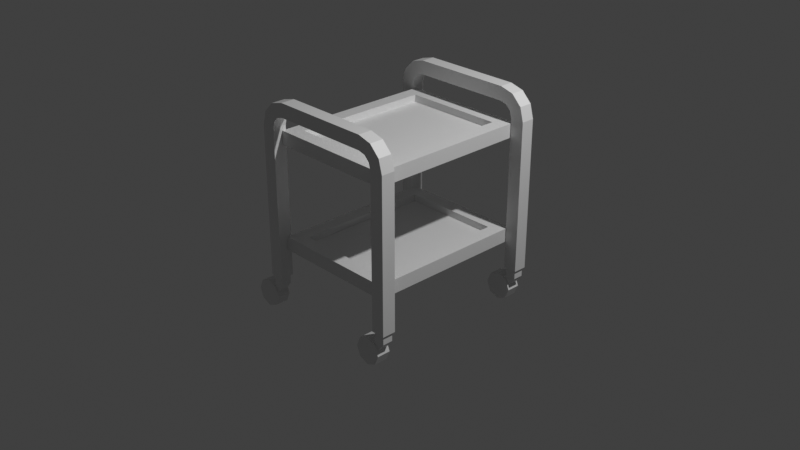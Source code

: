 # Source: medicine_movable_table.blend  (saved by Blender 3.0.42; exported with 4.5.12 LTS)
import bpy
from mathutils import Matrix  # noqa: F401  (used for matrix-valued properties, if any)

bpy.ops.wm.read_factory_settings(use_empty=True)
scene = bpy.context.scene
scene.name = 'Scene'

# ---- collections
col_collection = bpy.data.collections.new('Collection'); scene.collection.children.link(col_collection)

# ---- materials (node trees are filled in below, after node groups)
mat_material = bpy.data.materials.new('Material')
mat_material.alpha_threshold = 0.0
mat_material.use_transparent_shadow = False
mat_material.line_color = (0.0, 0.0, 0.0, 1.0)
mat_material_001 = bpy.data.materials.new('Material.001')
mat_material_001.use_transparent_shadow = False
mat_material_002 = bpy.data.materials.new('Material.002')
mat_material_002.use_transparent_shadow = False

# ---- material node trees
mat_material.use_nodes = True; mat_material.node_tree.nodes.clear()
_N = mat_material.node_tree.nodes; _L = mat_material.node_tree.links
n0 = _N.new('ShaderNodeOutputMaterial'); n0.name = 'Material Output'; n0.location = (300, 300)
n1 = _N.new('ShaderNodeBsdfPrincipled'); n1.name = 'Principled BSDF'; n1.location = (10, 300)
n1.distribution = 'GGX'
n1.subsurface_method = 'RANDOM_WALK_SKIN'
n1.inputs[2].default_value = 0.4
n1.inputs[3].default_value = 1.45
n1.inputs[27].default_value = (0.0, 0.0, 0.0, 1.0)
n1.inputs[28].default_value = 1.0
_L.new(n1.outputs[0], n0.inputs[0])
n0.is_active_output = True
mat_material_001.use_nodes = True; mat_material_001.node_tree.nodes.clear()
_N = mat_material_001.node_tree.nodes; _L = mat_material_001.node_tree.links
n0 = _N.new('ShaderNodeBsdfPrincipled'); n0.name = 'Principled BSDF'; n0.location = (10, 300)
n0.distribution = 'GGX'
n0.subsurface_method = 'RANDOM_WALK_SKIN'
n0.inputs[3].default_value = 1.45
n0.inputs[27].default_value = (0.0, 0.0, 0.0, 1.0)
n0.inputs[28].default_value = 1.0
n1 = _N.new('ShaderNodeOutputMaterial'); n1.name = 'Material Output'; n1.location = (300, 300)
_L.new(n0.outputs[0], n1.inputs[0])
n1.is_active_output = True
mat_material_002.use_nodes = True; mat_material_002.node_tree.nodes.clear()
_N = mat_material_002.node_tree.nodes; _L = mat_material_002.node_tree.links
n0 = _N.new('ShaderNodeBsdfPrincipled'); n0.name = 'Principled BSDF'; n0.location = (10, 300)
n0.distribution = 'GGX'
n0.subsurface_method = 'RANDOM_WALK_SKIN'
n0.inputs[3].default_value = 1.45
n0.inputs[27].default_value = (0.0, 0.0, 0.0, 1.0)
n0.inputs[28].default_value = 1.0
n1 = _N.new('ShaderNodeOutputMaterial'); n1.name = 'Material Output'; n1.location = (300, 300)
_L.new(n0.outputs[0], n1.inputs[0])
n1.is_active_output = True

# ---- world
world_world = bpy.data.worlds.new('World'); scene.world = world_world
world_world.use_nodes = True; world_world.node_tree.nodes.clear()
_N = world_world.node_tree.nodes; _L = world_world.node_tree.links
n0 = _N.new('ShaderNodeOutputWorld'); n0.name = 'World Output'; n0.location = (300, 300)
n1 = _N.new('ShaderNodeBackground'); n1.name = 'Background'; n1.location = (10, 300)
n1.inputs[0].default_value = (0.05088, 0.05088, 0.05088, 1.0)
_L.new(n1.outputs[0], n0.inputs[0])
n0.is_active_output = True
world_world.color = (0.05088, 0.05088, 0.05088)
world_world.use_sun_shadow = False
world_world.sun_shadow_jitter_overblur = 0.0

# ---- cameras
cam_camera = bpy.data.cameras.new('Camera')
cam_camera.clip_end = 100.0
cam_camera.ortho_scale = 7.314

# ---- lights
light_light = bpy.data.lights.new('Light', 'POINT')
light_light.transmission_factor = 0.0
light_light.energy = 1000.0
light_light.shadow_soft_size = 0.1
light_light.shadow_maximum_resolution = 0.006
light_light.use_absolute_resolution = True

# ---- meshes
me_cube = bpy.data.meshes.new('Cube')
me_cube.from_pydata([(0.5439, 0.7439, -0.15), (0.5439, 0.7439, -0.3), (0.5439, -0.7439, -0.15), (0.5439, -0.7439, -0.3), (-0.5439, 0.7439, -0.15), (-0.5439, 0.7439, -0.3), (-0.5439, -0.7439, -0.15), (-0.5439, -0.7439, -0.3), (-0.6939, 0.8939, -0.3), (-0.6939, -0.8939, -0.3), (0.6939, 0.8939, -0.3), (0.6939, -0.8939, -0.15), (-0.6939, -0.8939, -0.15), (0.6939, 0.8939, -0.15), (0.6939, -0.8939, -0.3), (-0.6939, 0.8939, -0.15), (0.5439, -0.7439, -0.225), (-0.5439, -0.7439, -0.225), (-0.5439, 0.7439, -0.225), (0.5439, 0.7439, -0.225), (0.5439, 0.7439, 1.0), (0.5439, 0.7439, 0.85), (0.5439, -0.7439, 1.0), (0.5439, -0.7439, 0.85), (-0.5439, 0.7439, 1.0), (-0.5439, 0.7439, 0.85), (-0.5439, -0.7439, 1.0), (-0.5439, -0.7439, 0.85), (-0.6939, 0.8939, 0.85), (-0.6939, -0.8939, 0.85), (0.6939, 0.8939, 0.85), (0.6939, -0.8939, 1.0), (-0.6939, -0.8939, 1.0), (0.6939, 0.8939, 1.0), (0.6939, -0.8939, 0.85), (-0.6939, 0.8939, 1.0), (0.5439, -0.7439, 0.925), (-0.5439, -0.7439, 0.925), (-0.5439, 0.7439, 0.925), (0.5439, 0.7439, 0.925), (-0.6939, 1.0, -0.6), (-0.844, 1.0, -0.6), (-0.6939, 1.0, 1.05), (-0.844, 1.0, 1.05), (-0.6939, 0.85, -0.6), (-0.844, 0.85, -0.6), (-0.844, 0.85, 1.05), (-0.6939, 0.85, 1.05), (-0.5461, 0.85, 1.348), (-0.5461, 0.85, 1.198), (-0.5461, 1.0, 1.198), (-0.5461, 1.0, 1.348), (-0.6741, 0.85, 1.124), (-0.62, 0.85, 1.178), (-0.6951, 0.85, 1.308), (-0.8041, 0.85, 1.199), (-0.6741, 1.0, 1.124), (-0.62, 1.0, 1.178), (-0.6951, 1.0, 1.308), (-0.8041, 1.0, 1.199), (0.6939, 1.0, -0.6), (0.844, 1.0, -0.6), (0.6939, 1.0, 1.05), (0.6939, 0.85, -0.6), (0.844, 0.85, -0.6), (0.844, 0.85, 1.05), (0.844, 1.0, 1.05), (0.6939, 0.85, 1.05), (0.5461, 0.85, 1.348), (0.5461, 0.85, 1.198), (0.5461, 1.0, 1.198), (0.5461, 1.0, 1.348), (0.6741, 0.85, 1.124), (0.62, 0.85, 1.178), (0.6951, 0.85, 1.308), (0.8041, 0.85, 1.199), (0.6741, 1.0, 1.124), (0.62, 1.0, 1.178), (0.6951, 1.0, 1.308), (0.8041, 1.0, 1.199), (-0.6939, -1.0, -0.6), (-0.844, -1.0, -0.6), (-0.6939, -0.85, -0.6), (-0.844, -0.85, -0.6), (-0.844, -0.85, 1.05), (-0.6939, -1.0, 1.05), (-0.844, -1.0, 1.05), (-0.6939, -0.85, 1.05), (-0.5461, -0.85, 1.348), (-0.5461, -0.85, 1.198), (-0.5461, -1.0, 1.198), (-0.5461, -1.0, 1.348), (-0.6741, -0.85, 1.124), (-0.62, -0.85, 1.178), (-0.6951, -0.85, 1.308), (-0.8041, -0.85, 1.199), (-0.6741, -1.0, 1.124), (-0.62, -1.0, 1.178), (-0.6951, -1.0, 1.308), (-0.8041, -1.0, 1.199), (0.6939, -1.0, -0.6), (0.844, -1.0, -0.6), (0.6939, -1.0, 1.05), (0.6939, -0.85, -0.6), (0.844, -0.85, -0.6), (0.6939, -0.85, 1.05), (0.844, -0.85, 1.05), (0.844, -1.0, 1.05), (0.5461, -0.85, 1.348), (0.5461, -0.85, 1.198), (0.5461, -1.0, 1.198), (0.5461, -1.0, 1.348), (0.6741, -0.85, 1.124), (0.62, -0.85, 1.178), (0.6951, -0.85, 1.308), (0.8041, -0.85, 1.199), (0.6741, -1.0, 1.124), (0.62, -1.0, 1.178), (0.6951, -1.0, 1.308), (0.8041, -1.0, 1.199), (-0.7127, 0.9812, -0.6), (-0.8252, 0.9812, -0.6), (-0.7127, 0.8687, -0.6), (-0.8252, 0.8687, -0.6), (0.8252, 0.9812, -0.6), (0.7127, 0.9812, -0.6), (0.8252, 0.8687, -0.6), (0.7127, 0.8687, -0.6), (0.8252, 0.9812, -0.7), (0.7127, 0.9812, -0.7), (0.7127, 0.8687, -0.7), (0.8252, 0.8687, -0.7), (0.6585, 0.9812, -0.7309), (0.738, 0.9812, -0.8105), (0.619, 1.0, -0.7), (0.619, 0.85, -0.7), (0.725, 1.0, -0.7439), (0.725, 0.85, -0.7439), (0.769, 1.0, -0.85), (0.769, 0.85, -0.85), (0.725, 1.0, -0.9561), (0.725, 0.85, -0.9561), (0.619, 1.0, -1.0), (0.619, 0.85, -1.0), (0.5129, 1.0, -0.9561), (0.5129, 0.85, -0.9561), (0.469, 1.0, -0.85), (0.469, 0.85, -0.85), (0.5129, 1.0, -0.7439), (0.5129, 0.85, -0.7439), (0.6585, 0.8687, -0.7309), (0.738, 0.8687, -0.8105), (0.8252, -0.8687, -0.6), (0.7127, -0.8687, -0.6), (0.8252, -0.9812, -0.6), (0.7127, -0.9812, -0.6), (0.8252, -0.8687, -0.7), (0.7127, -0.8687, -0.7), (0.7127, -0.9812, -0.7), (0.8252, -0.9812, -0.7), (0.6585, -0.8687, -0.7309), (0.738, -0.8687, -0.8105), (0.619, -0.85, -0.7), (0.619, -1.0, -0.7), (0.725, -0.85, -0.7439), (0.725, -1.0, -0.7439), (0.769, -0.85, -0.85), (0.769, -1.0, -0.85), (0.725, -0.85, -0.9561), (0.725, -1.0, -0.9561), (0.619, -0.85, -1.0), (0.619, -1.0, -1.0), (0.5129, -0.85, -0.9561), (0.5129, -1.0, -0.9561), (0.469, -0.85, -0.85), (0.469, -1.0, -0.85), (0.5129, -0.85, -0.7439), (0.5129, -1.0, -0.7439), (0.6585, -0.9812, -0.7309), (0.738, -0.9812, -0.8105), (-0.7127, -0.8687, -0.6), (-0.8252, -0.8687, -0.6), (-0.7127, -0.9812, -0.6), (-0.8252, -0.9812, -0.6), (-0.7127, -0.8687, -0.7), (-0.8252, -0.8687, -0.7), (-0.8252, -0.9812, -0.7), (-0.7127, -0.9812, -0.7), (-0.8794, -0.8687, -0.7309), (-0.7999, -0.8687, -0.8105), (-0.919, -0.85, -0.7), (-0.919, -1.0, -0.7), (-0.8129, -0.85, -0.7439), (-0.8129, -1.0, -0.7439), (-0.769, -0.85, -0.85), (-0.769, -1.0, -0.85), (-0.8129, -0.85, -0.9561), (-0.8129, -1.0, -0.9561), (-0.919, -0.85, -1.0), (-0.919, -1.0, -1.0), (-1.025, -0.85, -0.9561), (-1.025, -1.0, -0.9561), (-1.069, -0.85, -0.85), (-1.069, -1.0, -0.85), (-1.025, -0.85, -0.7439), (-1.025, -1.0, -0.7439), (-0.8794, -0.9812, -0.7309), (-0.7999, -0.9812, -0.8105)], [], [(14, 11, 12, 9), (9, 12, 15, 8), (16, 3, 7, 17), (10, 13, 11, 14), (8, 15, 13, 10), (5, 7, 9, 8), (1, 5, 8, 10), (2, 6, 12, 11), (0, 2, 11, 13), (7, 3, 14, 9), (6, 4, 15, 12), (4, 0, 13, 15), (3, 1, 10, 14), (18, 4, 6, 17), (19, 0, 4, 18), (19, 1, 3, 16), (0, 19, 16, 2), (1, 19, 18, 5), (5, 18, 17, 7), (2, 16, 17, 6), (16, 19, 18, 17), (34, 31, 32, 29), (29, 32, 35, 28), (36, 23, 27, 37), (30, 33, 31, 34), (28, 35, 33, 30), (25, 27, 29, 28), (21, 25, 28, 30), (22, 26, 32, 31), (20, 22, 31, 33), (27, 23, 34, 29), (26, 24, 35, 32), (24, 20, 33, 35), (23, 21, 30, 34), (38, 24, 26, 37), (39, 20, 24, 38), (39, 21, 23, 36), (20, 39, 36, 22), (21, 39, 38, 25), (25, 38, 37, 27), (22, 36, 37, 26), (36, 39, 38, 37), (40, 41, 43, 42), (47, 46, 45, 44), (44, 45, 41, 40), (42, 47, 44, 40), (46, 43, 41, 45), (54, 53, 49, 48), (50, 51, 71, 70), (53, 57, 50, 49), (58, 54, 48, 51), (57, 58, 51, 50), (42, 43, 59, 56), (56, 59, 58, 57), (43, 46, 55, 59), (59, 55, 54, 58), (47, 42, 56, 52), (52, 56, 57, 53), (46, 47, 52, 55), (55, 52, 53, 54), (60, 62, 66, 61), (67, 63, 64, 65), (63, 60, 61, 64), (62, 60, 63, 67), (65, 64, 61, 66), (74, 68, 69, 73), (48, 68, 71, 51), (73, 69, 70, 77), (78, 71, 68, 74), (77, 70, 71, 78), (62, 76, 79, 66), (76, 77, 78, 79), (66, 79, 75, 65), (79, 78, 74, 75), (67, 72, 76, 62), (72, 73, 77, 76), (65, 75, 72, 67), (75, 74, 73, 72), (49, 69, 68, 48), (50, 70, 69, 49), (80, 85, 86, 81), (87, 82, 83, 84), (82, 80, 81, 83), (85, 80, 82, 87), (84, 83, 81, 86), (94, 88, 89, 93), (90, 110, 111, 91), (93, 89, 90, 97), (98, 91, 88, 94), (97, 90, 91, 98), (85, 96, 99, 86), (96, 97, 98, 99), (86, 99, 95, 84), (99, 98, 94, 95), (87, 92, 96, 85), (92, 93, 97, 96), (84, 95, 92, 87), (95, 94, 93, 92), (100, 101, 107, 102), (105, 106, 104, 103), (103, 104, 101, 100), (102, 105, 103, 100), (106, 107, 101, 104), (114, 113, 109, 108), (88, 91, 111, 108), (113, 117, 110, 109), (118, 114, 108, 111), (117, 118, 111, 110), (102, 107, 119, 116), (116, 119, 118, 117), (107, 106, 115, 119), (119, 115, 114, 118), (105, 102, 116, 112), (112, 116, 117, 113), (106, 105, 112, 115), (115, 112, 113, 114), (89, 88, 108, 109), (90, 89, 109, 110), (122, 120, 121, 123), (128, 131, 151, 133), (127, 125, 129, 130), (126, 127, 130, 131), (124, 126, 131, 128), (125, 124, 128, 129), (134, 135, 137, 136), (136, 137, 139, 138), (138, 139, 141, 140), (131, 130, 150, 151), (140, 141, 143, 142), (130, 129, 132, 150), (142, 143, 145, 144), (129, 128, 133, 132), (144, 145, 147, 146), (137, 135, 149, 147, 145, 143, 141, 139), (146, 147, 149, 148), (148, 149, 135, 134), (134, 136, 138, 140, 142, 144, 146, 148), (156, 159, 179, 161), (155, 153, 157, 158), (154, 155, 158, 159), (152, 154, 159, 156), (153, 152, 156, 157), (162, 163, 165, 164), (164, 165, 167, 166), (166, 167, 169, 168), (159, 158, 178, 179), (168, 169, 171, 170), (158, 157, 160, 178), (170, 171, 173, 172), (157, 156, 161, 160), (172, 173, 175, 174), (165, 163, 177, 175, 173, 171, 169, 167), (174, 175, 177, 176), (176, 177, 163, 162), (162, 164, 166, 168, 170, 172, 174, 176), (184, 187, 207, 189), (183, 181, 185, 186), (182, 183, 186, 187), (180, 182, 187, 184), (181, 180, 184, 185), (190, 191, 193, 192), (192, 193, 195, 194), (194, 195, 197, 196), (187, 186, 206, 207), (196, 197, 199, 198), (186, 185, 188, 206), (198, 199, 201, 200), (185, 184, 189, 188), (200, 201, 203, 202), (193, 191, 205, 203, 201, 199, 197, 195), (202, 203, 205, 204), (204, 205, 191, 190), (190, 192, 194, 196, 198, 200, 202, 204)])
me_cube.polygons.foreach_set('material_index', [0, 0, 0, 0, 0, 0, 0, 0, 0, 0, 0, 0, 0, 0, 0, 0, 0, 0, 0, 0, 2, 0, 0, 0, 0, 0, 0, 0, 0, 0, 0, 0, 0, 0, 0, 0, 0, 0, 0, 0, 0, 2, 0, 0, 0, 0, 0, 0, 0, 0, 0, 0, 0, 0, 0, 0, 0, 0, 0, 0, 0, 0, 0, 0, 0, 0, 0, 0, 0, 0, 0, 0, 0, 0, 0, 0, 0, 0, 0, 0, 0, 0, 0, 0, 0, 0, 0, 0, 0, 0, 0, 0, 0, 0, 0, 0, 0, 0, 0, 0, 0, 0, 0, 0, 0, 0, 0, 0, 0, 0, 0, 0, 0, 0, 0, 0, 0, 0, 0, 1, 1, 1, 1, 1, 1, 1, 1, 1, 1, 1, 1, 1, 1, 1, 1, 1, 1, 1, 1, 1, 1, 1, 1, 1, 1, 1, 1, 1, 1, 1, 1, 1, 1, 1, 1, 1, 1, 1, 1, 1, 1, 1, 1, 1, 1, 1, 1, 1, 1, 1, 1, 1, 1])
_uv = me_cube.uv_layers.new(name='UVMap')
_uv.uv.foreach_set('vector', [0.003035, 0.6167, 0.003035, 0.644, -0.2497, 0.644, -0.2497, 0.6167, 0.4547, 0.1577, 0.482, 0.1577, 0.482, 0.4833, 0.4547, 0.4833, -0.02428, 0.5757, -0.02428, 0.5893, -0.2223, 0.5893, -0.2223, 0.5757, 0.4346, 0.1006, 0.4073, 0.1006, 0.4073, -0.2249, 0.4346, -0.2249, 0.1057, 0.5814, 0.1057, 0.554, 0.3584, 0.554, 0.3584, 0.5814, 0.4273, 0.456, 0.4273, 0.1851, 0.4547, 0.1577, 0.4547, 0.4833, 0.3311, 0.6087, 0.133, 0.6087, 0.1057, 0.5814, 0.3584, 0.5814, -0.02428, 0.6713, -0.2223, 0.6713, -0.2497, 0.644, 0.003035, 0.644, 0.38, 0.07331, 0.38, -0.1976, 0.4073, -0.2249, 0.4073, 0.1006, -0.2223, 0.5893, -0.02428, 0.5893, 0.003035, 0.6167, -0.2497, 0.6167, 0.5093, 0.1851, 0.5093, 0.456, 0.482, 0.4833, 0.482, 0.1577, 0.133, 0.5267, 0.3311, 0.5267, 0.3584, 0.554, 0.1057, 0.554, 0.462, -0.1976, 0.462, 0.07331, 0.4346, 0.1006, 0.4346, -0.2249, 0.5229, 0.456, 0.5093, 0.456, 0.5093, 0.1851, 0.5229, 0.1851, 0.3311, 0.5131, 0.3311, 0.5267, 0.133, 0.5267, 0.133, 0.5131, 0.4756, 0.07331, 0.462, 0.07331, 0.462, -0.1976, 0.4756, -0.1976, 0.38, 0.07331, 0.3664, 0.07331, 0.3664, -0.1976, 0.38, -0.1976, 0.3311, 0.6087, 0.3311, 0.6223, 0.133, 0.6223, 0.133, 0.6087, 0.4273, 0.456, 0.4137, 0.456, 0.4137, 0.1851, 0.4273, 0.1851, -0.02428, 0.6713, -0.02428, 0.6849, -0.2223, 0.6849, -0.2223, 0.6713, 0.4999, 0.0001169, 0.4999, 0.6836, 0.0001169, 0.6836, 0.0001169, 0.0001169, 0.6117, 0.554, 0.6117, 0.5814, 0.3591, 0.5814, 0.3591, 0.554, 0.5173, -0.2249, 0.5446, -0.2249, 0.5446, 0.1006, 0.5173, 0.1006, 0.5844, 0.5131, 0.5844, 0.5267, 0.3864, 0.5267, 0.3864, 0.5131, 0.07586, 0.5067, 0.07586, 0.534, -0.2497, 0.534, -0.2497, 0.5067, 0.5919, 0.4104, 0.5646, 0.4104, 0.5646, 0.1577, 0.5919, 0.1577, 0.4899, 0.07331, 0.4899, -0.1976, 0.5173, -0.2249, 0.5173, 0.1006, 0.6192, 0.1851, 0.6192, 0.3831, 0.5919, 0.4104, 0.5919, 0.1577, 0.5844, 0.6087, 0.3864, 0.6087, 0.3591, 0.5814, 0.6117, 0.5814, 0.04855, 0.5613, -0.2223, 0.5613, -0.2497, 0.534, 0.07586, 0.534, 0.3864, 0.5267, 0.5844, 0.5267, 0.6117, 0.554, 0.3591, 0.554, 0.5719, -0.1976, 0.5719, 0.07331, 0.5446, 0.1006, 0.5446, -0.2249, 0.5373, 0.3831, 0.5373, 0.1851, 0.5646, 0.1577, 0.5646, 0.4104, -0.2223, 0.4794, 0.04855, 0.4794, 0.07586, 0.5067, -0.2497, 0.5067, 0.5855, 0.07331, 0.5719, 0.07331, 0.5719, -0.1976, 0.5855, -0.1976, 0.5236, 0.1851, 0.5373, 0.1851, 0.5373, 0.3831, 0.5236, 0.3831, 0.04855, 0.4658, 0.04855, 0.4794, -0.2223, 0.4794, -0.2223, 0.4658, 0.04855, 0.5613, 0.04855, 0.575, -0.2223, 0.575, -0.2223, 0.5613, 0.6192, 0.1851, 0.6329, 0.1851, 0.6329, 0.3831, 0.6192, 0.3831, 0.4899, 0.07331, 0.4763, 0.07331, 0.4763, -0.1976, 0.4899, -0.1976, 0.5844, 0.6087, 0.5844, 0.6223, 0.3864, 0.6223, 0.3864, 0.6087, 0.9999, 0.0001169, 0.9999, 0.6836, 0.5001, 0.6836, 0.5001, 0.0001169, 0.03035, -0.1976, 0.05767, -0.1976, 0.05767, 0.1028, 0.03035, 0.1028, 0.133, 0.4582, 0.1057, 0.4582, 0.1057, 0.1577, 0.133, 0.1577, 0.03035, -0.2249, 0.05767, -0.2249, 0.05767, -0.1976, 0.03035, -0.1976, 0.7169, 0.4582, 0.6895, 0.4582, 0.6895, 0.1577, 0.7169, 0.1577, 0.6889, 0.4582, 0.6615, 0.4582, 0.6615, 0.1577, 0.6889, 0.1577, 0.1328, 0.5051, 0.1464, 0.4815, 0.1599, 0.4851, 0.1599, 0.5124, 0.003442, 0.1297, 0.003442, 0.1571, -0.1954, 0.1571, -0.1954, 0.1297, 0.6895, 0.486, 0.7169, 0.486, 0.7169, 0.5, 0.6895, 0.5, 0.6615, 0.5143, 0.6889, 0.5143, 0.6889, 0.5424, 0.6615, 0.5424, 0.0169, 0.1261, 0.03056, 0.1498, 0.003442, 0.1571, 0.003442, 0.1297, 0.03035, 0.1028, 0.05767, 0.1028, 0.0504, 0.1299, 0.02675, 0.1163, 0.02675, 0.1163, 0.0504, 0.1299, 0.03056, 0.1498, 0.0169, 0.1261, 0.6615, 0.4582, 0.6889, 0.4582, 0.6889, 0.4862, 0.6615, 0.4862, 0.6615, 0.4862, 0.6889, 0.4862, 0.6889, 0.5143, 0.6615, 0.5143, 0.6895, 0.4582, 0.7169, 0.4582, 0.7169, 0.4721, 0.6895, 0.4721, 0.6895, 0.4721, 0.7169, 0.4721, 0.7169, 0.486, 0.6895, 0.486, 0.1057, 0.4582, 0.133, 0.4582, 0.1366, 0.4716, 0.1129, 0.4853, 0.1129, 0.4853, 0.1366, 0.4716, 0.1464, 0.4815, 0.1328, 0.5051, -0.2223, -0.1976, -0.2223, 0.1028, -0.2497, 0.1028, -0.2497, -0.1976, 0.3857, 0.4582, 0.3857, 0.1577, 0.413, 0.1577, 0.413, 0.4582, -0.2223, -0.2249, -0.2223, -0.1976, -0.2497, -0.1976, -0.2497, -0.2249, 0.7169, 0.7406, 0.7169, 1.041, 0.6895, 1.041, 0.6895, 0.7406, 0.6889, 0.8255, 0.6889, 1.126, 0.6615, 1.126, 0.6615, 0.8255, 0.3859, 0.5051, 0.3588, 0.5124, 0.3588, 0.4851, 0.3722, 0.4815, 0.6889, 0.5424, 0.6889, 0.7413, 0.6615, 0.7413, 0.6615, 0.5424, 0.6895, 0.7128, 0.6895, 0.6988, 0.7169, 0.6988, 0.7169, 0.7128, 0.6615, 0.7693, 0.6615, 0.7413, 0.6889, 0.7413, 0.6889, 0.7693, -0.2089, 0.1261, -0.1954, 0.1297, -0.1954, 0.1571, -0.2225, 0.1498, -0.2223, 0.1028, -0.2187, 0.1163, -0.2424, 0.1299, -0.2497, 0.1028, -0.2187, 0.1163, -0.2089, 0.1261, -0.2225, 0.1498, -0.2424, 0.1299, 0.6615, 0.8255, 0.6615, 0.7974, 0.6889, 0.7974, 0.6889, 0.8255, 0.6615, 0.7974, 0.6615, 0.7693, 0.6889, 0.7693, 0.6889, 0.7974, 0.6895, 0.7406, 0.6895, 0.7267, 0.7169, 0.7267, 0.7169, 0.7406, 0.6895, 0.7267, 0.6895, 0.7128, 0.7169, 0.7128, 0.7169, 0.7267, 0.413, 0.4582, 0.4057, 0.4853, 0.3821, 0.4716, 0.3857, 0.4582, 0.4057, 0.4853, 0.3859, 0.5051, 0.3722, 0.4815, 0.3821, 0.4716, 0.1599, 0.4851, 0.3588, 0.4851, 0.3588, 0.5124, 0.1599, 0.5124, 0.7169, 0.5, 0.7169, 0.6988, 0.6895, 0.6988, 0.6895, 0.5, 0.08567, -0.1976, 0.08567, 0.1028, 0.05835, 0.1028, 0.05835, -0.1976, -0.1954, 0.4378, 0.105, 0.4378, 0.105, 0.4651, -0.1954, 0.4651, 0.08567, -0.2249, 0.08567, -0.1976, 0.05835, -0.1976, 0.05835, -0.2249, 0.9492, 0.1013, 1.25, 0.1013, 1.25, 0.1286, 0.9492, 0.1286, 0.6609, 0.8255, 0.6609, 1.126, 0.6335, 1.126, 0.6335, 0.8255, -0.2424, 0.438, -0.2497, 0.4108, -0.2223, 0.4108, -0.2187, 0.4243, 0.1126, 0.1297, 0.3115, 0.1297, 0.3115, 0.1571, 0.1126, 0.1571, 0.9214, 0.1286, 0.9074, 0.1286, 0.9074, 0.1013, 0.9214, 0.1013, 0.6335, 0.7693, 0.6335, 0.7413, 0.6609, 0.7413, 0.6609, 0.7693, 0.09913, 0.1261, 0.1126, 0.1297, 0.1126, 0.1571, 0.08547, 0.1498, 0.08567, 0.1028, 0.08928, 0.1163, 0.06562, 0.1299, 0.05835, 0.1028, 0.08928, 0.1163, 0.09913, 0.1261, 0.08547, 0.1498, 0.06562, 0.1299, 0.6335, 0.8255, 0.6335, 0.7974, 0.6609, 0.7974, 0.6609, 0.8255, 0.6335, 0.7974, 0.6335, 0.7693, 0.6609, 0.7693, 0.6609, 0.7974, 0.9492, 0.1286, 0.9353, 0.1286, 0.9353, 0.1013, 0.9492, 0.1013, 0.9353, 0.1286, 0.9214, 0.1286, 0.9214, 0.1013, 0.9353, 0.1013, -0.1954, 0.4651, -0.2225, 0.4578, -0.2089, 0.4342, -0.1954, 0.4378, -0.2225, 0.4578, -0.2424, 0.438, -0.2187, 0.4243, -0.2089, 0.4342, 0.3384, -0.1976, 0.3657, -0.1976, 0.3657, 0.1028, 0.3384, 0.1028, -0.1954, 0.1851, -0.1954, 0.1577, 0.105, 0.1577, 0.105, 0.1851, 0.3384, -0.2249, 0.3657, -0.2249, 0.3657, -0.1976, 0.3384, -0.1976, 0.6668, 0.1013, 0.6668, 0.1286, 0.3664, 0.1286, 0.3664, 0.1013, 0.6609, 0.4582, 0.6335, 0.4582, 0.6335, 0.1577, 0.6609, 0.1577, -0.2424, 0.1849, -0.2187, 0.1985, -0.2223, 0.212, -0.2497, 0.212, 0.6609, 0.7413, 0.6335, 0.7413, 0.6335, 0.5424, 0.6609, 0.5424, 0.6946, 0.1286, 0.6946, 0.1013, 0.7086, 0.1013, 0.7086, 0.1286, 0.6335, 0.5143, 0.6609, 0.5143, 0.6609, 0.5424, 0.6335, 0.5424, 0.3249, 0.1261, 0.3386, 0.1498, 0.3115, 0.1571, 0.3115, 0.1297, 0.3384, 0.1028, 0.3657, 0.1028, 0.3584, 0.1299, 0.3348, 0.1163, 0.3348, 0.1163, 0.3584, 0.1299, 0.3386, 0.1498, 0.3249, 0.1261, 0.6335, 0.4582, 0.6609, 0.4582, 0.6609, 0.4862, 0.6335, 0.4862, 0.6335, 0.4862, 0.6609, 0.4862, 0.6609, 0.5143, 0.6335, 0.5143, 0.6668, 0.1286, 0.6668, 0.1013, 0.6807, 0.1013, 0.6807, 0.1286, 0.6807, 0.1286, 0.6807, 0.1013, 0.6946, 0.1013, 0.6946, 0.1286, -0.1954, 0.1577, -0.1954, 0.1851, -0.2089, 0.1887, -0.2225, 0.165, -0.2225, 0.165, -0.2089, 0.1887, -0.2187, 0.1985, -0.2424, 0.1849, -0.2223, 0.4108, -0.2497, 0.4108, -0.2497, 0.212, -0.2223, 0.212, 0.9074, 0.1013, 0.9074, 0.1286, 0.7086, 0.1286, 0.7086, 0.1013, 0.3664, 0.1498, 0.3664, 0.1293, 0.3869, 0.1293, 0.3869, 0.1498, 0.9176, 0.8678, 0.8367, 0.8678, 0.8367, 0.7665, 0.9176, 0.7665, 0.3215, 0.8272, 0.4024, 0.8272, 0.4024, 0.8992, 0.3215, 0.8992, 0.8642, 0.0004564, 0.939, 0.03145, 0.9115, 0.09794, 0.8367, 0.06695, 0.9176, 0.9397, 0.8367, 0.9397, 0.8367, 0.8678, 0.9176, 0.8678, 0.939, 0.5342, 0.8642, 0.5652, 0.8367, 0.4987, 0.9115, 0.4677, 0.2173, 0.6614, 0.1093, 0.6614, 0.1093, 0.5788, 0.2173, 0.5788, 0.2173, 0.5788, 0.1093, 0.5788, 0.1093, 0.4962, 0.2173, 0.4962, 0.2173, 0.4962, 0.1093, 0.4962, 0.1093, 0.4136, 0.2173, 0.4136, 0.8367, 0.06695, 0.9115, 0.09794, 0.939, 0.1334, 0.8642, 0.1644, 0.2173, 0.4136, 0.1093, 0.4136, 0.1093, 0.3309, 0.2173, 0.3309, 0.3215, 0.8992, 0.4024, 0.8992, 0.4024, 0.9441, 0.3215, 0.9441, 0.2173, 0.3309, 0.1093, 0.3309, 0.1093, 0.2483, 0.2173, 0.2483, 0.9115, 0.4677, 0.8367, 0.4987, 0.8642, 0.4012, 0.939, 0.4322, 0.2173, 0.2483, 0.1093, 0.2483, 0.1093, 0.1657, 0.2173, 0.1657, 0.4359, 0.2593, 0.4943, 0.2008, 0.577, 0.2008, 0.6354, 0.2593, 0.6354, 0.3419, 0.577, 0.4003, 0.4943, 0.4003, 0.4359, 0.3419, 0.2173, 0.1657, 0.1093, 0.1657, 0.1093, 0.08308, 0.2173, 0.08308, 0.2173, 0.08308, 0.1093, 0.08308, 0.1093, 0.0004564, 0.2173, 0.0004564, 0.8358, 0.3419, 0.7773, 0.4003, 0.6947, 0.4003, 0.6363, 0.3419, 0.6363, 0.2593, 0.6947, 0.2008, 0.7773, 0.2008, 0.8358, 0.2593, 0.7083, 0.883, 0.7083, 0.802, 0.8096, 0.802, 0.8096, 0.883, 0.0004564, 0.8272, 0.08144, 0.8272, 0.08144, 0.8992, 0.0004564, 0.8992, 0.8642, 0.2008, 0.939, 0.2318, 0.9115, 0.2983, 0.8367, 0.2673, 0.6363, 0.883, 0.6363, 0.802, 0.7083, 0.802, 0.7083, 0.883, 0.939, 0.7346, 0.8642, 0.7656, 0.8367, 0.6991, 0.9115, 0.6681, 0.1084, 0.6614, 0.0004566, 0.6614, 0.0004566, 0.5788, 0.1084, 0.5788, 0.1084, 0.5788, 0.0004566, 0.5788, 0.0004565, 0.4962, 0.1084, 0.4962, 0.1084, 0.4962, 0.0004565, 0.4962, 0.0004565, 0.4136, 0.1084, 0.4136, 0.8367, 0.2673, 0.9115, 0.2983, 0.939, 0.3338, 0.8642, 0.3648, 0.1084, 0.4136, 0.0004565, 0.4136, 0.0004564, 0.3309, 0.1084, 0.3309, 0.0004564, 0.8992, 0.08144, 0.8992, 0.08144, 0.9441, 0.0004564, 0.9441, 0.1084, 0.3309, 0.0004564, 0.3309, 0.0004566, 0.2483, 0.1084, 0.2483, 0.9115, 0.6681, 0.8367, 0.6991, 0.8642, 0.6016, 0.939, 0.6326, 0.1084, 0.2483, 0.0004566, 0.2483, 0.0004565, 0.1657, 0.1084, 0.1657, 0.6363, 0.7426, 0.6363, 0.66, 0.6947, 0.6016, 0.7773, 0.6016, 0.8358, 0.66, 0.8358, 0.7426, 0.7773, 0.8011, 0.6947, 0.8011, 0.1084, 0.1657, 0.0004565, 0.1657, 0.0004565, 0.08308, 0.1084, 0.08308, 0.1084, 0.08308, 0.0004565, 0.08308, 0.0004565, 0.0004565, 0.1084, 0.0004564, 0.577, 0.4012, 0.6354, 0.4596, 0.6354, 0.5423, 0.577, 0.6007, 0.4943, 0.6007, 0.4359, 0.5423, 0.4359, 0.4596, 0.4943, 0.4012, 0.5079, 0.883, 0.5079, 0.802, 0.6092, 0.802, 0.6092, 0.883, 0.1149, 0.8272, 0.1959, 0.8272, 0.1959, 0.8992, 0.1149, 0.8992, 0.349, 0.6623, 0.4238, 0.6933, 0.3963, 0.7598, 0.3215, 0.7288, 0.4359, 0.883, 0.4359, 0.802, 0.5079, 0.802, 0.5079, 0.883, 0.2173, 0.7953, 0.1425, 0.8263, 0.1149, 0.7598, 0.1897, 0.7288, 0.3261, 0.6614, 0.2182, 0.6614, 0.2182, 0.5788, 0.3261, 0.5788, 0.3261, 0.5788, 0.2182, 0.5788, 0.2182, 0.4962, 0.3261, 0.4962, 0.3261, 0.4962, 0.2182, 0.4962, 0.2182, 0.4136, 0.3261, 0.4136, 0.3215, 0.7288, 0.3963, 0.7598, 0.4238, 0.7953, 0.349, 0.8263, 0.3261, 0.4136, 0.2182, 0.4136, 0.2182, 0.3309, 0.3261, 0.3309, 0.1149, 0.8992, 0.1959, 0.8992, 0.1959, 0.9441, 0.1149, 0.9441, 0.3261, 0.3309, 0.2182, 0.3309, 0.2182, 0.2483, 0.3261, 0.2483, 0.1897, 0.7288, 0.1149, 0.7598, 0.1425, 0.6623, 0.2173, 0.6933, 0.3261, 0.2483, 0.2182, 0.2483, 0.2182, 0.1657, 0.3261, 0.1657, 0.8358, 0.5423, 0.7773, 0.6007, 0.6947, 0.6007, 0.6363, 0.5423, 0.6363, 0.4596, 0.6947, 0.4012, 0.7773, 0.4012, 0.8358, 0.4596, 0.3261, 0.1657, 0.2182, 0.1657, 0.2182, 0.08308, 0.3261, 0.08308, 0.3261, 0.08308, 0.2182, 0.08308, 0.2182, 0.0004565, 0.3261, 0.0004564, 0.6363, 0.05888, 0.6947, 0.0004564, 0.7773, 0.0004564, 0.8358, 0.05888, 0.8358, 0.1415, 0.7773, 0.1999, 0.6947, 0.1999, 0.6363, 0.1415])
me_cube.materials.append(mat_material)
me_cube.materials.append(mat_material_001)
me_cube.materials.append(mat_material_002)
me_cube.use_remesh_preserve_volume = False
me_cube.use_remesh_preserve_attributes = False
me_cube.use_mirror_vertex_groups = False
me_cube.update()
me_cube_001 = bpy.data.meshes.new('Cube.001')
me_cube_001.from_pydata([(-0.7127, 0.9812, -0.6), (-0.8252, 0.9812, -0.6), (-0.7127, 0.8687, -0.6), (-0.8252, 0.8687, -0.6), (-0.7127, 0.9812, -0.7), (-0.8252, 0.9812, -0.7), (-0.8252, 0.8687, -0.7), (-0.7127, 0.8687, -0.7), (-0.8794, 0.9812, -0.7309), (-0.7999, 0.9812, -0.8105), (-0.919, 1.0, -0.7), (-0.919, 0.85, -0.7), (-0.8129, 1.0, -0.7439), (-0.8129, 0.85, -0.7439), (-0.769, 1.0, -0.85), (-0.769, 0.85, -0.85), (-0.8129, 1.0, -0.9561), (-0.8129, 0.85, -0.9561), (-0.919, 1.0, -1.0), (-0.919, 0.85, -1.0), (-1.025, 1.0, -0.9561), (-1.025, 0.85, -0.9561), (-1.069, 1.0, -0.85), (-1.069, 0.85, -0.85), (-1.025, 1.0, -0.7439), (-1.025, 0.85, -0.7439), (-0.8794, 0.8687, -0.7309), (-0.7999, 0.8687, -0.8105)], [], [(4, 7, 27, 9), (3, 1, 5, 6), (2, 3, 6, 7), (0, 2, 7, 4), (1, 0, 4, 5), (10, 11, 13, 12), (12, 13, 15, 14), (14, 15, 17, 16), (7, 6, 26, 27), (16, 17, 19, 18), (6, 5, 8, 26), (18, 19, 21, 20), (5, 4, 9, 8), (20, 21, 23, 22), (13, 11, 25, 23, 21, 19, 17, 15), (22, 23, 25, 24), (24, 25, 11, 10), (10, 12, 14, 16, 18, 20, 22, 24)])
me_cube_001.polygons.foreach_set('material_index', [1, 1, 1, 1, 1, 1, 1, 1, 1, 1, 1, 1, 1, 1, 1, 1, 1, 1])
_uv = me_cube_001.uv_layers.new(name='UVMap')
_uv.uv.foreach_set('vector', [0.9186, 0.8384, 0.9995, 0.8384, 0.9995, 0.9397, 0.9186, 0.9397, 0.2182, 0.8272, 0.2992, 0.8272, 0.2992, 0.8992, 0.2182, 0.8992, 0.028, 0.6623, 0.1028, 0.6933, 0.07527, 0.7598, 0.0004564, 0.7288, 0.9186, 0.7665, 0.9995, 0.7665, 0.9995, 0.8384, 0.9186, 0.8384, 0.3205, 0.7953, 0.2457, 0.8263, 0.2182, 0.7598, 0.293, 0.7288, 0.435, 0.6614, 0.327, 0.6614, 0.327, 0.5788, 0.435, 0.5788, 0.435, 0.5788, 0.327, 0.5788, 0.327, 0.4962, 0.435, 0.4962, 0.435, 0.4962, 0.327, 0.4962, 0.327, 0.4136, 0.435, 0.4136, 0.0004564, 0.7288, 0.07527, 0.7598, 0.1028, 0.7953, 0.028, 0.8263, 0.435, 0.4136, 0.327, 0.4136, 0.327, 0.3309, 0.435, 0.3309, 0.2182, 0.8992, 0.2992, 0.8992, 0.2992, 0.9441, 0.2182, 0.9441, 0.435, 0.3309, 0.327, 0.3309, 0.327, 0.2483, 0.435, 0.2483, 0.293, 0.7288, 0.2182, 0.7598, 0.2457, 0.6623, 0.3205, 0.6933, 0.435, 0.2483, 0.327, 0.2483, 0.327, 0.1657, 0.435, 0.1657, 0.4943, 0.0004565, 0.577, 0.0004564, 0.6354, 0.05888, 0.6354, 0.1415, 0.577, 0.1999, 0.4943, 0.1999, 0.4359, 0.1415, 0.4359, 0.05888, 0.435, 0.1657, 0.327, 0.1657, 0.327, 0.08308, 0.435, 0.08308, 0.435, 0.08308, 0.327, 0.08308, 0.327, 0.0004564, 0.435, 0.0004564, 0.577, 0.6016, 0.6354, 0.66, 0.6354, 0.7426, 0.577, 0.8011, 0.4943, 0.8011, 0.4359, 0.7426, 0.4359, 0.66, 0.4943, 0.6016])
me_cube_001.materials.append(mat_material)
me_cube_001.materials.append(mat_material_001)
me_cube_001.materials.append(mat_material_002)
me_cube_001.use_remesh_preserve_volume = False
me_cube_001.use_remesh_preserve_attributes = False
me_cube_001.use_mirror_vertex_groups = False
me_cube_001.update()

# ---- objects
ob_cube = bpy.data.objects.new('Cube', me_cube)
ob_light = bpy.data.objects.new('Light', light_light)
ob_camera = bpy.data.objects.new('Camera', cam_camera)
ob_cube_001 = bpy.data.objects.new('Cube.001', me_cube_001)

# ---- transforms, parenting, visibility, modifiers, constraints
ob_cube.location = (0.0, 0.0, 0.0)
ob_cube.lock_rotations_4d = False
ob_cube.empty_display_type = 'ARROWS'
ob_cube.lineart.crease_threshold = 0.0
ob_light.location = (4.076, 1.005, 5.904)
ob_light.rotation_euler = (0.6503, 0.05522, 1.866)
ob_light.lock_rotations_4d = False
ob_light.empty_display_type = 'ARROWS'
ob_light.color = (0.0, 0.0, 0.0, 0.0)
ob_light.lineart.crease_threshold = 0.0
ob_camera.location = (7.359, -6.926, 4.958)
ob_camera.rotation_euler = (1.109, 0.0, 0.8149)
ob_camera.lock_rotations_4d = False
ob_camera.empty_display_type = 'ARROWS'
ob_camera.color = (0.0, 0.0, 0.0, 0.0)
ob_camera.display_type = 'WIRE'
ob_camera.lineart.crease_threshold = 0.0
ob_cube_001.location = (0.0, 0.0, 0.0)
ob_cube_001.lock_rotations_4d = False
ob_cube_001.empty_display_type = 'ARROWS'
ob_cube_001.lineart.crease_threshold = 0.0

# ---- collection membership
col_collection.objects.link(ob_cube)
col_collection.objects.link(ob_light)
col_collection.objects.link(ob_camera)
col_collection.objects.link(ob_cube_001)

# ---- scene / render settings (as saved in the file)
scene.camera = ob_camera
scene.frame_start = 1; scene.frame_end = 250; scene.frame_set(1)
scene.render.engine = 'BLENDER_EEVEE_NEXT'
scene.cycles.sampling_pattern = 'TABULATED_SOBOL'
scene.cycles.use_light_tree = False
scene.view_settings.view_transform = 'Standard'
bpy.context.view_layer.update()
